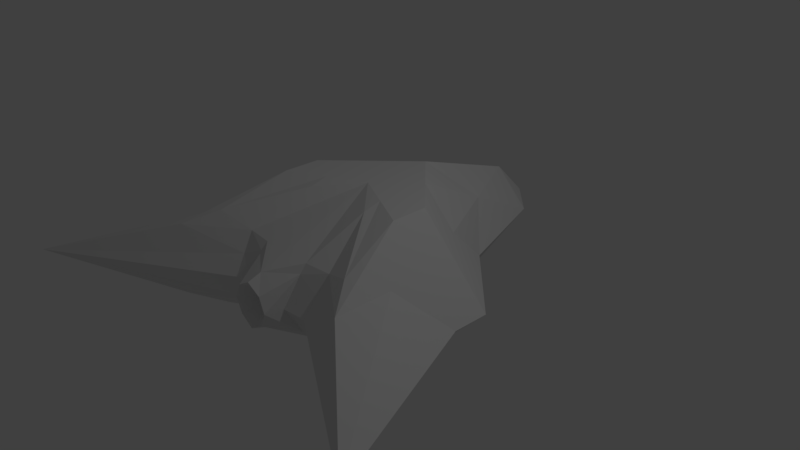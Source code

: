 # Source: spaceship_with_exhaust.blend  (saved by Blender 2.78.0; exported with 4.5.12 LTS)
import bpy
from mathutils import Matrix  # noqa: F401  (used for matrix-valued properties, if any)

bpy.ops.wm.read_factory_settings(use_empty=True)
scene = bpy.context.scene
scene.name = 'Scene'

# ---- collections
col_collection_1 = bpy.data.collections.new('Collection 1'); scene.collection.children.link(col_collection_1)

# ---- materials (node trees are filled in below, after node groups)
mat_material = bpy.data.materials.new('Material')
mat_material.alpha_threshold = 0.0
mat_material.use_transparent_shadow = False
mat_material.roughness = 0.5
mat_material.line_color = (0.0, 0.0, 0.0, 1.0)

# ---- material node trees

# ---- world
world_world = bpy.data.worlds.new('World'); scene.world = world_world
world_world.color = (0.05088, 0.05088, 0.05088)
world_world.use_sun_shadow = False
world_world.sun_shadow_jitter_overblur = 0.0
world_world.cycles.sampling_method = 'MANUAL'

# ---- cameras
cam_camera = bpy.data.cameras.new('Camera')
cam_camera.clip_end = 100.0
cam_camera.lens = 35.0
cam_camera.sensor_width = 32.0
cam_camera.sensor_height = 18.0
cam_camera.ortho_scale = 7.314
cam_camera.dof.focus_distance = 0.0
cam_camera.dof.aperture_fstop = 128.0

# ---- lights
light_lamp = bpy.data.lights.new('Lamp', 'POINT')
light_lamp.transmission_factor = 0.0
light_lamp.cutoff_distance = 30.0
light_lamp.energy = 100.0
light_lamp.shadow_buffer_clip_start = 1.001
light_lamp.shadow_soft_size = 0.1
light_lamp.shadow_maximum_resolution = 0.006
light_lamp.use_absolute_resolution = True

# ---- meshes
me_cube = bpy.data.meshes.new('Cube')
me_cube.from_pydata([(-1.187, -1.39, 0.6722), (-1.0, 0.0, 1.0), (-3.0, -3.0, 0.0), (-1.0, 1.0, 0.0), (2.384e-07, 1.0, 1.0), (-5.364e-07, -1.192e-07, 1.0), (-1.0, 1.788e-07, 1.0), (2.384e-07, 3.0, 0.0), (-2.0, 2.384e-07, 0.0), (-1.49e-07, -1.788e-07, 1.0), (-1.5, -1.788, 0.5), (-1.0, 0.5, 0.5), (-0.5, 0.5, 1.0), (-0.5, -0.5, 0.9389), (-1.0, 8.941e-08, 1.0), (-1.0, -0.5, 1.0), (-0.5, 2.5, 0.0), (2.384e-07, 2.5, 0.5), (-1.5, 0.5, 0.0), (-2.0, -0.5, 0.0), (-1.5, 2.086e-07, 0.5), (-0.6694, -1.573, 0.0), (-4.172e-07, -1.321, 0.5), (-3.427e-07, -1.49e-07, 1.0), (4.47e-08, 0.5, 1.0), (-0.5, 0.0, 1.0), (-0.5, 0.25, 1.0), (-1.5, -1.0, 0.5), (-0.5, 1.5, 0.5), (-1.25, 0.25, 0.5), (-0.75, -1.25, 0.5), (-0.5, -0.25, 1.0), (-3.576e-07, -1.658, 0.376), (-0.3347, -1.601, 0.0), (-0.375, -1.285, 0.5), (-0.7097, -1.411, 0.25), (-0.3795, -1.375, 0.3943), (-3.576e-07, -1.841, 0.3113), (-2.98e-07, -1.445, 0.0), (-0.2792, -1.838, 0.0), (-0.1943, -1.835, 0.1985)], [], [(31, 15, 0, 13), (30, 13, 0, 10), (29, 14, 1, 11), (28, 16, 3, 11), (27, 15, 6, 20), (26, 14, 6, 25), (24, 26, 25, 9), (4, 12, 26, 24), (12, 1, 14, 26), (19, 27, 20, 8), (2, 10, 27, 19), (10, 0, 15, 27), (12, 28, 11, 1), (4, 17, 28, 12), (17, 7, 16, 28), (18, 29, 11, 3), (8, 20, 29, 18), (20, 6, 14, 29), (21, 35, 30, 10, 2), (36, 34, 30, 35), (22, 5, 13, 30, 34), (23, 31, 13, 5), (9, 25, 31, 23), (25, 6, 15, 31), (33, 36, 35, 21), (32, 36, 40, 37), (32, 22, 34, 36), (38, 37, 40, 39), (36, 33, 39, 40)])
me_cube.materials.append(mat_material)
me_cube.use_remesh_preserve_volume = False
me_cube.use_remesh_preserve_attributes = False
me_cube.use_mirror_vertex_groups = False
me_cube.update()

# ---- objects
ob_cube = bpy.data.objects.new('Cube', me_cube)
ob_lamp = bpy.data.objects.new('Lamp', light_lamp)
ob_camera = bpy.data.objects.new('Camera', cam_camera)

# ---- transforms, parenting, visibility, modifiers, constraints
ob_cube.location = (0.0, 0.0, 0.0)
ob_cube.lock_rotations_4d = False
ob_cube.empty_display_type = 'ARROWS'
ob_cube.lineart.crease_threshold = 0.0
_m = ob_cube.modifiers.new('Mirror', 'MIRROR')
_m.use_axis = (True, False, True)
ob_lamp.location = (4.076, 1.005, 5.904)
ob_lamp.rotation_euler = (0.6503, 0.05522, 1.866)
ob_lamp.lock_rotations_4d = False
ob_lamp.empty_display_type = 'ARROWS'
ob_lamp.color = (0.0, 0.0, 0.0, 0.0)
ob_lamp.lineart.crease_threshold = 0.0
ob_camera.location = (7.481, -6.508, 5.344)
ob_camera.rotation_euler = (1.109, 0.0, 0.8149)
ob_camera.lock_rotations_4d = False
ob_camera.empty_display_type = 'ARROWS'
ob_camera.color = (0.0, 0.0, 0.0, 0.0)
ob_camera.display_type = 'WIRE'
ob_camera.lineart.crease_threshold = 0.0

# ---- collection membership
col_collection_1.objects.link(ob_cube)
col_collection_1.objects.link(ob_lamp)
col_collection_1.objects.link(ob_camera)

# ---- scene / render settings (as saved in the file)
scene.camera = ob_camera
scene.frame_start = 1; scene.frame_end = 250; scene.frame_set(1)
scene.render.engine = 'BLENDER_EEVEE_NEXT'
scene.render.resolution_percentage = 50
scene.render.dither_intensity = 0.0
scene.cycles.use_denoising = False
scene.cycles.samples = 128
scene.cycles.sampling_pattern = 'TABULATED_SOBOL'
scene.cycles.light_sampling_threshold = 0.0
scene.cycles.use_adaptive_sampling = False
scene.cycles.use_light_tree = False
scene.cycles.blur_glossy = 0.0
scene.cycles.sample_clamp_indirect = 0.0
scene.view_settings.view_transform = 'Standard'
bpy.context.view_layer.update()
